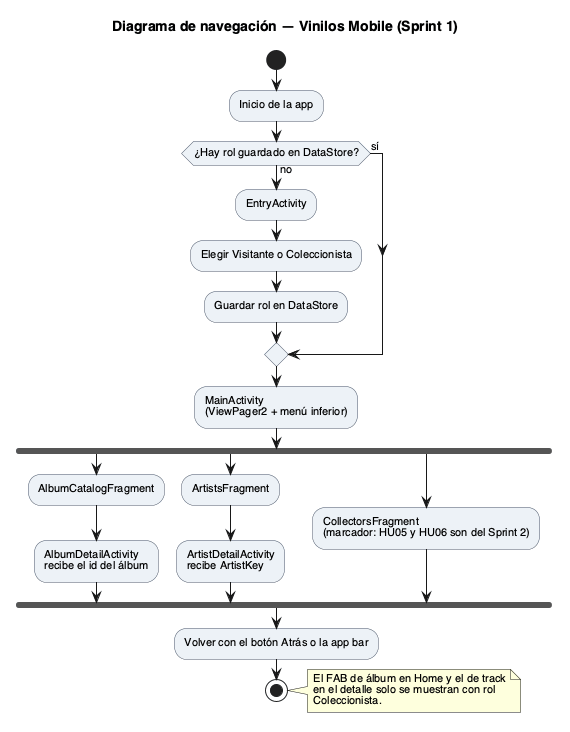

The diagram above was rendered by PlantUML. Its source (embedded in the PNG):
@startuml 06-navegacion
title Diagrama de navegación — Vinilos Mobile (Sprint 1)
skinparam shadowing false
skinparam defaultFontName Helvetica
skinparam defaultFontSize 11
skinparam activityBackgroundColor #EDF2F7
skinparam activityBorderColor #4A5568

start
:Inicio de la app;
if (¿Hay rol guardado en DataStore?) then (sí)
else (no)
  :EntryActivity;
  :Elegir Visitante o Coleccionista;
  :Guardar rol en DataStore;
endif
:MainActivity\n(ViewPager2 + menú inferior);
fork
  :AlbumCatalogFragment;
  :AlbumDetailActivity\nrecibe el id del álbum;
fork again
  :ArtistsFragment;
  :ArtistDetailActivity\nrecibe ArtistKey;
fork again
  :CollectorsFragment\n(marcador: HU05 y HU06 son del Sprint 2);
end fork
:Volver con el botón Atrás o la app bar;
stop

note right
  El FAB de álbum en Home y el de track
  en el detalle solo se muestran con rol
  Coleccionista.
end note

@enduml